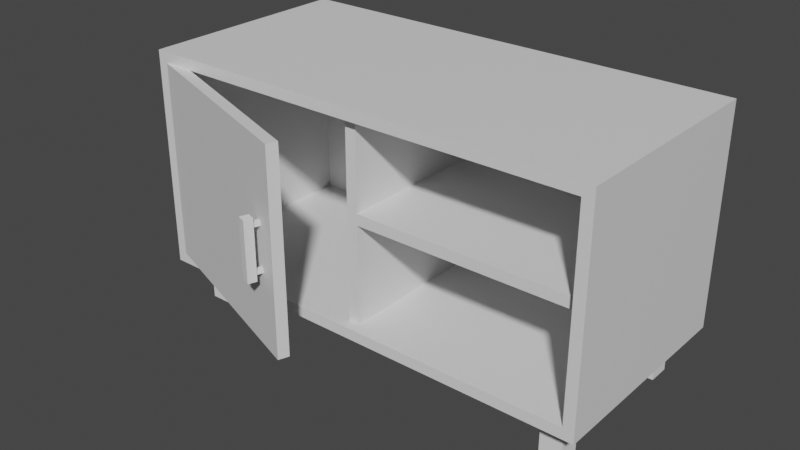 # Source: cabinet_0.blend  (saved by Blender 3.6.13; exported with 4.5.12 LTS)
import bpy
from mathutils import Matrix  # noqa: F401  (used for matrix-valued properties, if any)

bpy.ops.wm.read_factory_settings(use_empty=True)
scene = bpy.context.scene
scene.name = 'Scene'

# ---- collections
col_cabinet = bpy.data.collections.new('Cabinet'); scene.collection.children.link(col_cabinet)

# ---- materials (node trees are filled in below, after node groups)
mat_material = bpy.data.materials.new('Material')
mat_material.alpha_threshold = 0.0
mat_material.use_transparent_shadow = False
mat_material.roughness = 0.5
mat_material.line_color = (0.0, 0.0, 0.0, 1.0)
mat_material_001 = bpy.data.materials.new('Material.001')
mat_material_001.alpha_threshold = 0.0
mat_material_001.use_transparent_shadow = False
mat_material_001.roughness = 0.5
mat_material_001.line_color = (0.0, 0.0, 0.0, 1.0)
mat_material_002 = bpy.data.materials.new('Material.002')
mat_material_002.alpha_threshold = 0.0
mat_material_002.use_transparent_shadow = False
mat_material_002.roughness = 0.5
mat_material_002.line_color = (0.0, 0.0, 0.0, 1.0)
mat_material_003 = bpy.data.materials.new('Material.003')
mat_material_003.alpha_threshold = 0.0
mat_material_003.use_transparent_shadow = False
mat_material_003.roughness = 0.5
mat_material_003.line_color = (0.0, 0.0, 0.0, 1.0)

# ---- material node trees
mat_material.use_nodes = True; mat_material.node_tree.nodes.clear()
_N = mat_material.node_tree.nodes; _L = mat_material.node_tree.links
n0 = _N.new('ShaderNodeOutputMaterial'); n0.name = 'Material Output'; n0.location = (300, 300)
n1 = _N.new('ShaderNodeBsdfPrincipled'); n1.name = 'Principled BSDF'; n1.location = (10, 300)
n1.distribution = 'GGX'
n1.subsurface_method = 'RANDOM_WALK_SKIN'
n1.inputs[3].default_value = 1.45
n1.inputs[27].default_value = (0.0, 0.0, 0.0, 1.0)
n1.inputs[28].default_value = 1.0
_L.new(n1.outputs[0], n0.inputs[0])
n0.is_active_output = True
mat_material_001.use_nodes = True; mat_material_001.node_tree.nodes.clear()
_N = mat_material_001.node_tree.nodes; _L = mat_material_001.node_tree.links
n0 = _N.new('ShaderNodeOutputMaterial'); n0.name = 'Material Output'; n0.location = (300, 300)
n1 = _N.new('ShaderNodeBsdfPrincipled'); n1.name = 'Principled BSDF'; n1.location = (10, 300)
n1.distribution = 'GGX'
n1.subsurface_method = 'RANDOM_WALK_SKIN'
n1.inputs[3].default_value = 1.45
n1.inputs[27].default_value = (0.0, 0.0, 0.0, 1.0)
n1.inputs[28].default_value = 1.0
_L.new(n1.outputs[0], n0.inputs[0])
n0.is_active_output = True
mat_material_002.use_nodes = True; mat_material_002.node_tree.nodes.clear()
_N = mat_material_002.node_tree.nodes; _L = mat_material_002.node_tree.links
n0 = _N.new('ShaderNodeOutputMaterial'); n0.name = 'Material Output'; n0.location = (300, 300)
n1 = _N.new('ShaderNodeBsdfPrincipled'); n1.name = 'Principled BSDF'; n1.location = (10, 300)
n1.distribution = 'GGX'
n1.subsurface_method = 'RANDOM_WALK_SKIN'
n1.inputs[3].default_value = 1.45
n1.inputs[27].default_value = (0.0, 0.0, 0.0, 1.0)
n1.inputs[28].default_value = 1.0
_L.new(n1.outputs[0], n0.inputs[0])
n0.is_active_output = True
mat_material_003.use_nodes = True; mat_material_003.node_tree.nodes.clear()
_N = mat_material_003.node_tree.nodes; _L = mat_material_003.node_tree.links
n0 = _N.new('ShaderNodeOutputMaterial'); n0.name = 'Material Output'; n0.location = (300, 300)
n1 = _N.new('ShaderNodeBsdfPrincipled'); n1.name = 'Principled BSDF'; n1.location = (10, 300)
n1.distribution = 'GGX'
n1.subsurface_method = 'RANDOM_WALK_SKIN'
n1.inputs[3].default_value = 1.45
n1.inputs[27].default_value = (0.0, 0.0, 0.0, 1.0)
n1.inputs[28].default_value = 1.0
_L.new(n1.outputs[0], n0.inputs[0])
n0.is_active_output = True

# ---- world
world_world = bpy.data.worlds.new('World'); scene.world = world_world
world_world.use_nodes = True; world_world.node_tree.nodes.clear()
_N = world_world.node_tree.nodes; _L = world_world.node_tree.links
n0 = _N.new('ShaderNodeOutputWorld'); n0.name = 'World Output'; n0.location = (300, 300)
n1 = _N.new('ShaderNodeBackground'); n1.name = 'Background'; n1.location = (10, 300)
n1.inputs[0].default_value = (0.05088, 0.05088, 0.05088, 1.0)
_L.new(n1.outputs[0], n0.inputs[0])
n0.is_active_output = True
world_world.color = (0.05088, 0.05088, 0.05088)
world_world.use_sun_shadow = False
world_world.sun_shadow_jitter_overblur = 0.0

# ---- meshes
me_cube = bpy.data.meshes.new('Cube')
me_cube.from_pydata([(0.5, 0.25, 0.025), (0.5, 0.25, 0.0), (0.5, -0.25, 0.025), (0.5, -0.25, 0.0), (-0.5, 0.25, 0.025), (-0.5, 0.25, 0.0), (-0.5, -0.25, 0.025), (-0.5, -0.25, 0.0)], [], [(0, 4, 6, 2), (3, 2, 6, 7), (7, 6, 4, 5), (5, 1, 3, 7), (1, 0, 2, 3), (5, 4, 0, 1)])
_uv = me_cube.uv_layers.new(name='UVMap')
_uv.uv.foreach_set('vector', [0.625, 0.5, 0.875, 0.5, 0.875, 0.75, 0.625, 0.75, 0.375, 0.75, 0.625, 0.75, 0.625, 1.0, 0.375, 1.0, 0.375, 0.0, 0.625, 0.0, 0.625, 0.25, 0.375, 0.25, 0.125, 0.5, 0.375, 0.5, 0.375, 0.75, 0.125, 0.75, 0.375, 0.5, 0.625, 0.5, 0.625, 0.75, 0.375, 0.75, 0.375, 0.25, 0.625, 0.25, 0.625, 0.5, 0.375, 0.5])
me_cube.materials.append(mat_material)
me_cube.use_mirror_vertex_groups = False
me_cube.update()
me_cube_001 = bpy.data.meshes.new('Cube.001')
me_cube_001.from_pydata([(0.5, 0.025, -0.225), (0.5, 1.887e-08, -0.225), (0.5, 0.025, 0.225), (0.5, -1.887e-08, 0.225), (-0.5, 0.025, -0.225), (-0.5, 1.887e-08, -0.225), (-0.5, 0.025, 0.225), (-0.5, -1.887e-08, 0.225)], [], [(0, 4, 6, 2), (3, 2, 6, 7), (7, 6, 4, 5), (5, 1, 3, 7), (1, 0, 2, 3), (5, 4, 0, 1)])
_uv = me_cube_001.uv_layers.new(name='UVMap')
_uv.uv.foreach_set('vector', [0.625, 0.5, 0.875, 0.5, 0.875, 0.75, 0.625, 0.75, 0.375, 0.75, 0.625, 0.75, 0.625, 1.0, 0.375, 1.0, 0.375, 0.0, 0.625, 0.0, 0.625, 0.25, 0.375, 0.25, 0.125, 0.5, 0.375, 0.5, 0.375, 0.75, 0.125, 0.75, 0.375, 0.5, 0.625, 0.5, 0.625, 0.75, 0.375, 0.75, 0.375, 0.25, 0.625, 0.25, 0.625, 0.5, 0.375, 0.5])
me_cube_001.materials.append(mat_material_001)
me_cube_001.use_mirror_vertex_groups = False
me_cube_001.update()
me_cube_002 = bpy.data.meshes.new('Cube.002')
me_cube_002.from_pydata([(0.25, 0.225, 0.025), (0.25, 0.225, 0.0), (0.25, -0.225, 0.025), (0.25, -0.225, 0.0), (-0.25, 0.225, 0.025), (-0.25, 0.225, 0.0), (-0.25, -0.225, 0.025), (-0.25, -0.225, 0.0)], [], [(0, 4, 6, 2), (3, 2, 6, 7), (7, 6, 4, 5), (5, 1, 3, 7), (1, 0, 2, 3), (5, 4, 0, 1)])
_uv = me_cube_002.uv_layers.new(name='UVMap')
_uv.uv.foreach_set('vector', [0.625, 0.5, 0.875, 0.5, 0.875, 0.75, 0.625, 0.75, 0.375, 0.75, 0.625, 0.75, 0.625, 1.0, 0.375, 1.0, 0.375, 0.0, 0.625, 0.0, 0.625, 0.25, 0.375, 0.25, 0.125, 0.5, 0.375, 0.5, 0.375, 0.75, 0.125, 0.75, 0.375, 0.5, 0.625, 0.5, 0.625, 0.75, 0.375, 0.75, 0.375, 0.25, 0.625, 0.25, 0.625, 0.5, 0.375, 0.5])
me_cube_002.materials.append(mat_material_002)
me_cube_002.use_mirror_vertex_groups = False
me_cube_002.update()
me_cube_003 = bpy.data.meshes.new('Cube.003')
me_cube_003.from_pydata([(0.025, -0.25, -0.25), (3.775e-08, -0.25, -0.25), (0.025, -0.25, 0.225), (0.0, -0.25, 0.225), (0.025, 0.25, -0.25), (0.0, 0.25, -0.25), (0.025, 0.25, 0.225), (-3.775e-08, 0.25, 0.225)], [], [(0, 4, 6, 2), (3, 2, 6, 7), (7, 6, 4, 5), (5, 1, 3, 7), (1, 0, 2, 3), (5, 4, 0, 1)])
_uv = me_cube_003.uv_layers.new(name='UVMap')
_uv.uv.foreach_set('vector', [0.625, 0.5, 0.875, 0.5, 0.875, 0.75, 0.625, 0.75, 0.375, 0.75, 0.625, 0.75, 0.625, 1.0, 0.375, 1.0, 0.375, 0.0, 0.625, 0.0, 0.625, 0.25, 0.375, 0.25, 0.125, 0.5, 0.375, 0.5, 0.375, 0.75, 0.125, 0.75, 0.375, 0.5, 0.625, 0.5, 0.625, 0.75, 0.375, 0.75, 0.375, 0.25, 0.625, 0.25, 0.625, 0.5, 0.375, 0.5])
me_cube_003.materials.append(mat_material_001)
me_cube_003.use_mirror_vertex_groups = False
me_cube_003.update()
me_cube_004 = bpy.data.meshes.new('Cube.004')
me_cube_004.from_pydata([(-0.025, 0.25, -0.25), (0.0, 0.25, -0.25), (-0.025, 0.25, 0.225), (3.775e-08, 0.25, 0.225), (-0.025, -0.25, -0.25), (-3.775e-08, -0.25, -0.25), (-0.025, -0.25, 0.225), (0.0, -0.25, 0.225)], [], [(0, 4, 6, 2), (3, 2, 6, 7), (7, 6, 4, 5), (5, 1, 3, 7), (1, 0, 2, 3), (5, 4, 0, 1)])
_uv = me_cube_004.uv_layers.new(name='UVMap')
_uv.uv.foreach_set('vector', [0.625, 0.5, 0.875, 0.5, 0.875, 0.75, 0.625, 0.75, 0.375, 0.75, 0.625, 0.75, 0.625, 1.0, 0.375, 1.0, 0.375, 0.0, 0.625, 0.0, 0.625, 0.25, 0.375, 0.25, 0.125, 0.5, 0.375, 0.5, 0.375, 0.75, 0.125, 0.75, 0.375, 0.5, 0.625, 0.5, 0.625, 0.75, 0.375, 0.75, 0.375, 0.25, 0.625, 0.25, 0.625, 0.5, 0.375, 0.5])
me_cube_004.materials.append(mat_material_003)
me_cube_004.use_mirror_vertex_groups = False
me_cube_004.update()
me_cube_005 = bpy.data.meshes.new('Cube.005')
me_cube_005.from_pydata([(-0.525, 0.25, -0.025), (-0.525, 0.25, 1.427e-07), (-0.525, -0.25, -0.025), (-0.525, -0.25, 8.318e-09), (0.525, 0.25, -0.025), (0.525, 0.25, -8.318e-09), (0.525, -0.25, -0.025), (0.525, -0.25, -1.427e-07)], [], [(0, 4, 6, 2), (3, 2, 6, 7), (7, 6, 4, 5), (5, 1, 3, 7), (1, 0, 2, 3), (5, 4, 0, 1)])
_uv = me_cube_005.uv_layers.new(name='UVMap')
_uv.uv.foreach_set('vector', [0.625, 0.5, 0.875, 0.5, 0.875, 0.75, 0.625, 0.75, 0.375, 0.75, 0.625, 0.75, 0.625, 1.0, 0.375, 1.0, 0.375, 0.0, 0.625, 0.0, 0.625, 0.25, 0.375, 0.25, 0.125, 0.5, 0.375, 0.5, 0.375, 0.75, 0.125, 0.75, 0.375, 0.5, 0.625, 0.5, 0.625, 0.75, 0.375, 0.75, 0.375, 0.25, 0.625, 0.25, 0.625, 0.5, 0.375, 0.5])
me_cube_005.materials.append(mat_material_002)
me_cube_005.use_mirror_vertex_groups = False
me_cube_005.update()
me_cube_007 = bpy.data.meshes.new('Cube.007')
me_cube_007.from_pydata([(0.5, 0.0125, -0.225), (0.5, -0.0125, -0.225), (0.5, 0.0125, 0.225), (0.5, -0.0125, 0.225), (0.0, 0.0125, -0.225), (0.0, -0.0125, -0.225), (0.0, 0.0125, 0.225), (0.0, -0.0125, 0.225)], [], [(0, 4, 6, 2), (3, 2, 6, 7), (7, 6, 4, 5), (5, 1, 3, 7), (1, 0, 2, 3), (5, 4, 0, 1)])
_uv = me_cube_007.uv_layers.new(name='UVMap')
_uv.uv.foreach_set('vector', [0.625, 0.5, 0.875, 0.5, 0.875, 0.75, 0.625, 0.75, 0.375, 0.75, 0.625, 0.75, 0.625, 1.0, 0.375, 1.0, 0.375, 0.0, 0.625, 0.0, 0.625, 0.25, 0.375, 0.25, 0.125, 0.5, 0.375, 0.5, 0.375, 0.75, 0.125, 0.75, 0.375, 0.5, 0.625, 0.5, 0.625, 0.75, 0.375, 0.75, 0.375, 0.25, 0.625, 0.25, 0.625, 0.5, 0.375, 0.5])
me_cube_007.materials.append(mat_material_001)
me_cube_007.use_mirror_vertex_groups = False
me_cube_007.update()
me_cube_008 = bpy.data.meshes.new('Cube.008')
me_cube_008.from_pydata([(-0.025, 0.025, -0.225), (-0.025, 1.699e-08, -0.225), (-0.025, 0.025, 0.225), (-0.025, -2.076e-08, 0.225), (-0.475, 0.025, -0.225), (-0.475, 2.076e-08, -0.225), (-0.475, 0.025, 0.225), (-0.475, -1.699e-08, 0.225)], [], [(0, 4, 6, 2), (3, 2, 6, 7), (7, 6, 4, 5), (5, 1, 3, 7), (1, 0, 2, 3), (5, 4, 0, 1)])
_uv = me_cube_008.uv_layers.new(name='UVMap')
_uv.uv.foreach_set('vector', [0.625, 0.5, 0.875, 0.5, 0.875, 0.75, 0.625, 0.75, 0.375, 0.75, 0.625, 0.75, 0.625, 1.0, 0.375, 1.0, 0.375, 0.0, 0.625, 0.0, 0.625, 0.25, 0.375, 0.25, 0.125, 0.5, 0.375, 0.5, 0.375, 0.75, 0.125, 0.75, 0.375, 0.5, 0.625, 0.5, 0.625, 0.75, 0.375, 0.75, 0.375, 0.25, 0.625, 0.25, 0.625, 0.5, 0.375, 0.5])
me_cube_008.materials.append(mat_material_001)
me_cube_008.use_mirror_vertex_groups = False
me_cube_008.update()
me_cube_010 = bpy.data.meshes.new('Cube.010')
me_cube_010.from_pydata([(-0.005, -0.005, -0.025), (-0.005, -0.005, 0.025), (-0.005, 0.005, -0.025), (-0.005, 0.005, 0.025), (0.005, -0.005, -0.025), (0.005, -0.005, 0.025), (0.005, 0.005, -0.025), (0.005, 0.005, 0.025), (-0.01, 0.1167, -0.035), (-0.01, -0.01667, -0.035), (-0.01, 0.1167, -0.015), (-0.01, -0.01667, -0.015), (0.01, 0.1167, -0.035), (0.01, -0.01667, -0.035), (0.01, 0.1167, -0.015), (0.01, -0.01667, -0.015), (-0.005, 0.095, -0.025), (-0.005, 0.095, 0.025), (-0.005, 0.105, -0.025), (-0.005, 0.105, 0.025), (0.005, 0.095, -0.025), (0.005, 0.095, 0.025), (0.005, 0.105, -0.025), (0.005, 0.105, 0.025)], [], [(0, 1, 3, 2), (2, 3, 7, 6), (6, 7, 5, 4), (4, 5, 1, 0), (2, 6, 4, 0), (7, 3, 1, 5), (8, 9, 11, 10), (10, 11, 15, 14), (14, 15, 13, 12), (12, 13, 9, 8), (10, 14, 12, 8), (15, 11, 9, 13), (16, 17, 19, 18), (18, 19, 23, 22), (22, 23, 21, 20), (20, 21, 17, 16), (18, 22, 20, 16), (23, 19, 17, 21)])
_uv = me_cube_010.uv_layers.new(name='UVMap')
_uv.uv.foreach_set('vector', [0.375, 0.0, 0.625, 0.0, 0.625, 0.25, 0.375, 0.25, 0.375, 0.25, 0.625, 0.25, 0.625, 0.5, 0.375, 0.5, 0.375, 0.5, 0.625, 0.5, 0.625, 0.75, 0.375, 0.75, 0.375, 0.75, 0.625, 0.75, 0.625, 1.0, 0.375, 1.0, 0.125, 0.5, 0.375, 0.5, 0.375, 0.75, 0.125, 0.75, 0.625, 0.5, 0.875, 0.5, 0.875, 0.75, 0.625, 0.75, 0.375, 0.0, 0.625, 0.0, 0.625, 0.25, 0.375, 0.25, 0.375, 0.25, 0.625, 0.25, 0.625, 0.5, 0.375, 0.5, 0.375, 0.5, 0.625, 0.5, 0.625, 0.75, 0.375, 0.75, 0.375, 0.75, 0.625, 0.75, 0.625, 1.0, 0.375, 1.0, 0.125, 0.5, 0.375, 0.5, 0.375, 0.75, 0.125, 0.75, 0.625, 0.5, 0.875, 0.5, 0.875, 0.75, 0.625, 0.75, 0.375, 0.0, 0.625, 0.0, 0.625, 0.25, 0.375, 0.25, 0.375, 0.25, 0.625, 0.25, 0.625, 0.5, 0.375, 0.5, 0.375, 0.5, 0.625, 0.5, 0.625, 0.75, 0.375, 0.75, 0.375, 0.75, 0.625, 0.75, 0.625, 1.0, 0.375, 1.0, 0.125, 0.5, 0.375, 0.5, 0.375, 0.75, 0.125, 0.75, 0.625, 0.5, 0.875, 0.5, 0.875, 0.75, 0.625, 0.75])
me_cube_010.update()
me_cube_013 = bpy.data.meshes.new('Cube.013')
me_cube_013.from_pydata([(-0.025, -0.025, -0.05), (-0.025, -0.025, 0.05), (-0.025, 0.025, -0.05), (-0.025, 0.025, 0.05), (0.025, -0.025, -0.05), (0.025, -0.025, 0.05), (0.025, 0.025, -0.05), (0.025, 0.025, 0.05)], [], [(0, 1, 3, 2), (2, 3, 7, 6), (6, 7, 5, 4), (4, 5, 1, 0), (2, 6, 4, 0), (7, 3, 1, 5)])
_uv = me_cube_013.uv_layers.new(name='UVMap')
_uv.uv.foreach_set('vector', [0.375, 0.0, 0.625, 0.0, 0.625, 0.25, 0.375, 0.25, 0.375, 0.25, 0.625, 0.25, 0.625, 0.5, 0.375, 0.5, 0.375, 0.5, 0.625, 0.5, 0.625, 0.75, 0.375, 0.75, 0.375, 0.75, 0.625, 0.75, 0.625, 1.0, 0.375, 1.0, 0.125, 0.5, 0.375, 0.5, 0.375, 0.75, 0.125, 0.75, 0.625, 0.5, 0.875, 0.5, 0.875, 0.75, 0.625, 0.75])
me_cube_013.update()
me_cube_014 = bpy.data.meshes.new('Cube.014')
me_cube_014.from_pydata([(-0.025, -0.025, -0.05), (-0.025, -0.025, 0.05), (-0.025, 0.025, -0.05), (-0.025, 0.025, 0.05), (0.025, -0.025, -0.05), (0.025, -0.025, 0.05), (0.025, 0.025, -0.05), (0.025, 0.025, 0.05)], [], [(0, 1, 3, 2), (2, 3, 7, 6), (6, 7, 5, 4), (4, 5, 1, 0), (2, 6, 4, 0), (7, 3, 1, 5)])
_uv = me_cube_014.uv_layers.new(name='UVMap')
_uv.uv.foreach_set('vector', [0.375, 0.0, 0.625, 0.0, 0.625, 0.25, 0.375, 0.25, 0.375, 0.25, 0.625, 0.25, 0.625, 0.5, 0.375, 0.5, 0.375, 0.5, 0.625, 0.5, 0.625, 0.75, 0.375, 0.75, 0.375, 0.75, 0.625, 0.75, 0.625, 1.0, 0.375, 1.0, 0.125, 0.5, 0.375, 0.5, 0.375, 0.75, 0.125, 0.75, 0.625, 0.5, 0.875, 0.5, 0.875, 0.75, 0.625, 0.75])
me_cube_014.update()
me_cube_015 = bpy.data.meshes.new('Cube.015')
me_cube_015.from_pydata([(-0.025, -0.025, -0.05), (-0.025, -0.025, 0.05), (-0.025, 0.025, -0.05), (-0.025, 0.025, 0.05), (0.025, -0.025, -0.05), (0.025, -0.025, 0.05), (0.025, 0.025, -0.05), (0.025, 0.025, 0.05)], [], [(0, 1, 3, 2), (2, 3, 7, 6), (6, 7, 5, 4), (4, 5, 1, 0), (2, 6, 4, 0), (7, 3, 1, 5)])
_uv = me_cube_015.uv_layers.new(name='UVMap')
_uv.uv.foreach_set('vector', [0.375, 0.0, 0.625, 0.0, 0.625, 0.25, 0.375, 0.25, 0.375, 0.25, 0.625, 0.25, 0.625, 0.5, 0.375, 0.5, 0.375, 0.5, 0.625, 0.5, 0.625, 0.75, 0.375, 0.75, 0.375, 0.75, 0.625, 0.75, 0.625, 1.0, 0.375, 1.0, 0.125, 0.5, 0.375, 0.5, 0.375, 0.75, 0.125, 0.75, 0.625, 0.5, 0.875, 0.5, 0.875, 0.75, 0.625, 0.75])
me_cube_015.update()
me_cube_016 = bpy.data.meshes.new('Cube.016')
me_cube_016.from_pydata([(-0.025, -0.025, -0.05), (-0.025, -0.025, 0.05), (-0.025, 0.025, -0.05), (-0.025, 0.025, 0.05), (0.025, -0.025, -0.05), (0.025, -0.025, 0.05), (0.025, 0.025, -0.05), (0.025, 0.025, 0.05)], [], [(0, 1, 3, 2), (2, 3, 7, 6), (6, 7, 5, 4), (4, 5, 1, 0), (2, 6, 4, 0), (7, 3, 1, 5)])
_uv = me_cube_016.uv_layers.new(name='UVMap')
_uv.uv.foreach_set('vector', [0.375, 0.0, 0.625, 0.0, 0.625, 0.25, 0.375, 0.25, 0.375, 0.25, 0.625, 0.25, 0.625, 0.5, 0.375, 0.5, 0.375, 0.5, 0.625, 0.5, 0.625, 0.75, 0.375, 0.75, 0.375, 0.75, 0.625, 0.75, 0.625, 1.0, 0.375, 1.0, 0.125, 0.5, 0.375, 0.5, 0.375, 0.75, 0.125, 0.75, 0.625, 0.5, 0.875, 0.5, 0.875, 0.75, 0.625, 0.75])
me_cube_016.update()

# ---- objects
ob_cube = bpy.data.objects.new('Cube', me_cube)
ob_cube_001 = bpy.data.objects.new('Cube.001', me_cube_001)
ob_cube_002 = bpy.data.objects.new('Cube.002', me_cube_002)
ob_cube_003 = bpy.data.objects.new('Cube.003', me_cube_003)
ob_cube_004 = bpy.data.objects.new('Cube.004', me_cube_004)
ob_cube_005 = bpy.data.objects.new('Cube.005', me_cube_005)
ob_cube_006 = bpy.data.objects.new('Cube.006', me_cube_007)
ob_cube_007 = bpy.data.objects.new('Cube.007', me_cube_008)
ob_cube_009 = bpy.data.objects.new('Cube.009', me_cube_010)
ob_cube_008 = bpy.data.objects.new('Cube.008', me_cube_013)
ob_cube_010 = bpy.data.objects.new('Cube.010', me_cube_014)
ob_cube_011 = bpy.data.objects.new('Cube.011', me_cube_015)
ob_cube_012 = bpy.data.objects.new('Cube.012', me_cube_016)

# ---- transforms, parenting, visibility, modifiers, constraints
ob_cube.location = (0.0, 0.0, 0.0)
ob_cube.lock_rotations_4d = False
ob_cube.empty_display_type = 'ARROWS'
ob_cube.lineart.crease_threshold = 0.0
ob_cube_001.location = (0.0, 0.225, 0.25)
ob_cube_001.lock_rotations_4d = False
ob_cube_001.empty_display_type = 'ARROWS'
ob_cube_001.lineart.crease_threshold = 0.0
ob_cube_002.location = (0.25, 0.0, 0.25)
ob_cube_002.lock_rotations_4d = False
ob_cube_002.empty_display_type = 'ARROWS'
ob_cube_002.lineart.crease_threshold = 0.0
ob_cube_003.location = (0.5, 0.0, 0.25)
ob_cube_003.lock_rotations_4d = False
ob_cube_003.empty_display_type = 'ARROWS'
ob_cube_003.lineart.crease_threshold = 0.0
ob_cube_004.location = (-0.5, 0.0, 0.25)
ob_cube_004.lock_rotations_4d = False
ob_cube_004.empty_display_type = 'ARROWS'
ob_cube_004.lineart.crease_threshold = 0.0
ob_cube_005.location = (0.0, 0.0, 0.5)
ob_cube_005.lock_rotations_4d = False
ob_cube_005.empty_display_type = 'ARROWS'
ob_cube_005.lineart.crease_threshold = 0.0
ob_cube_006.location = (-0.5, -0.2375, 0.25)
ob_cube_006.rotation_euler = (0.0, -0.0, -0.3491)
ob_cube_006.lock_rotations_4d = False
ob_cube_006.empty_display_type = 'ARROWS'
ob_cube_006.lineart.crease_threshold = 0.0
ob_cube_007.location = (0.0, 0.25, 0.25)
ob_cube_007.rotation_euler = (0.0, -0.0, 1.571)
ob_cube_007.lock_rotations_4d = False
ob_cube_007.empty_display_type = 'ARROWS'
ob_cube_007.lineart.crease_threshold = 0.0
ob_cube_009.parent = ob_cube_006
ob_cube_009.matrix_parent_inverse = Matrix(((0.9397, -0.342, 0.0, 0.3886), (0.342, 0.9397, -0.0, 0.3942), (-0.0, 0.0, 1.0, -0.25), (-0.0, 0.0, -0.0, 1.0)))
ob_cube_009.location = (-0.08141, -0.4032, 0.3)
ob_cube_009.rotation_euler = (-1.571, -1.649e-08, -0.3491)
ob_cube_008.location = (0.45, -0.175, -0.05)
ob_cube_010.location = (0.45, 0.175, -0.05)
ob_cube_011.location = (-0.45, -0.175, -0.05)
ob_cube_012.location = (-0.45, 0.175, -0.05)

# ---- collection membership
col_cabinet.objects.link(ob_cube)
col_cabinet.objects.link(ob_cube_001)
col_cabinet.objects.link(ob_cube_002)
col_cabinet.objects.link(ob_cube_003)
col_cabinet.objects.link(ob_cube_004)
col_cabinet.objects.link(ob_cube_005)
col_cabinet.objects.link(ob_cube_006)
col_cabinet.objects.link(ob_cube_007)
col_cabinet.objects.link(ob_cube_009)
col_cabinet.objects.link(ob_cube_008)
col_cabinet.objects.link(ob_cube_010)
col_cabinet.objects.link(ob_cube_011)
col_cabinet.objects.link(ob_cube_012)

# ---- scene / render settings (as saved in the file)
scene.frame_start = 1; scene.frame_end = 250; scene.frame_set(1)
scene.render.engine = 'BLENDER_EEVEE_NEXT'
scene.cycles.sampling_pattern = 'TABULATED_SOBOL'
scene.view_settings.view_transform = 'Filmic'
bpy.context.view_layer.update()

# ---- added for rendering (the .blend has no active camera and no usable light): camera, sun
cam_auto = bpy.data.cameras.new('AutoCamera')
cam_auto.lens = 50.0
cam_auto.sensor_width = 36.0
cam_auto.clip_end = 1000.0
ob_auto_camera = bpy.data.objects.new('AutoCamera', cam_auto)
scene.collection.objects.link(ob_auto_camera)
ob_auto_camera.location = (1.28798, -1.64031, 1.23038)
ob_auto_camera.rotation_euler = (1.09748, -7.21219e-08, 0.694738)
scene.camera = ob_auto_camera
light_auto_sun = bpy.data.lights.new('AutoSun', 'SUN')
light_auto_sun.energy = 3.0
light_auto_sun.angle = 0.0523599
ob_auto_sun = bpy.data.objects.new('AutoSun', light_auto_sun)
scene.collection.objects.link(ob_auto_sun)
ob_auto_sun.rotation_euler = (0.872665, 0.174533, 0.523599)
bpy.context.view_layer.update()
